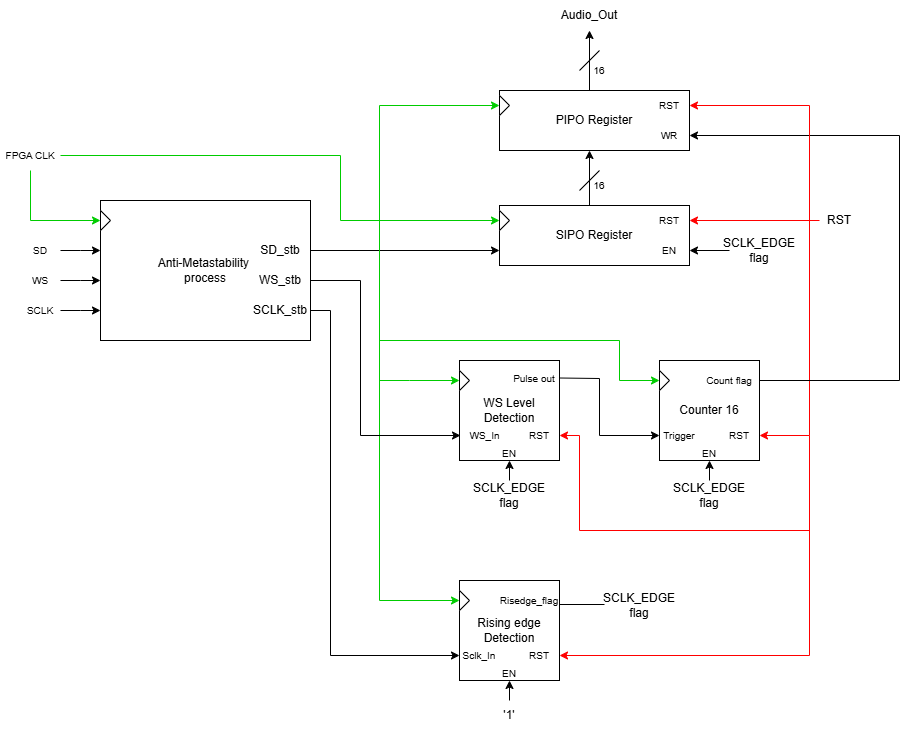

The diagram above was exported from draw.io. Its source (the exported page's mxGraphModel, read from the mxfile embedded in the PNG):
<mxGraphModel dx="2564" dy="885" grid="1" gridSize="10" guides="1" tooltips="1" connect="1" arrows="1" fold="1" page="1" pageScale="1" pageWidth="827" pageHeight="1169" math="0" shadow="0">
  <root>
    <mxCell id="0" />
    <mxCell id="1" parent="0" />
    <mxCell id="9ien7rDwMN-gUCFpQq6X-2" value="" style="endArrow=classic;html=1;rounded=0;entryX=0;entryY=0.75;entryDx=0;entryDy=0;exitX=1;exitY=0.5;exitDx=0;exitDy=0;" parent="1" target="NwiZHj0Au5eoncel1hUC-1" edge="1" source="LsSj_AhrlI3f9y7VIcxY-14">
      <mxGeometry width="50" height="50" relative="1" as="geometry">
        <mxPoint x="159" y="280" as="sourcePoint" />
        <mxPoint x="199" y="270" as="targetPoint" />
      </mxGeometry>
    </mxCell>
    <mxCell id="LsSj_AhrlI3f9y7VIcxY-7" style="edgeStyle=orthogonalEdgeStyle;rounded=0;orthogonalLoop=1;jettySize=auto;html=1;entryX=0;entryY=0.5;entryDx=0;entryDy=0;strokeColor=#00CC00;" edge="1" parent="1" source="9ien7rDwMN-gUCFpQq6X-4" target="NwiZHj0Au5eoncel1hUC-2">
      <mxGeometry relative="1" as="geometry">
        <Array as="points">
          <mxPoint x="160" y="185" />
          <mxPoint x="160" y="250" />
        </Array>
      </mxGeometry>
    </mxCell>
    <mxCell id="LsSj_AhrlI3f9y7VIcxY-17" style="edgeStyle=orthogonalEdgeStyle;rounded=0;orthogonalLoop=1;jettySize=auto;html=1;entryX=0;entryY=0.5;entryDx=0;entryDy=0;strokeColor=#00CC00;" edge="1" parent="1" source="9ien7rDwMN-gUCFpQq6X-4" target="LsSj_AhrlI3f9y7VIcxY-16">
      <mxGeometry relative="1" as="geometry">
        <Array as="points">
          <mxPoint x="-150" y="250" />
        </Array>
      </mxGeometry>
    </mxCell>
    <mxCell id="9ien7rDwMN-gUCFpQq6X-4" value="&lt;font style=&quot;font-size: 10px;&quot;&gt;FPGA CLK&lt;/font&gt;" style="text;html=1;align=center;verticalAlign=middle;whiteSpace=wrap;rounded=0;" parent="1" vertex="1">
      <mxGeometry x="-180" y="170" width="60" height="30" as="geometry" />
    </mxCell>
    <mxCell id="LsSj_AhrlI3f9y7VIcxY-4" style="edgeStyle=orthogonalEdgeStyle;rounded=0;orthogonalLoop=1;jettySize=auto;html=1;" edge="1" parent="1" source="9ien7rDwMN-gUCFpQq6X-5">
      <mxGeometry relative="1" as="geometry">
        <mxPoint x="-80" y="280" as="targetPoint" />
      </mxGeometry>
    </mxCell>
    <mxCell id="9ien7rDwMN-gUCFpQq6X-5" value="&lt;font style=&quot;font-size: 10px;&quot;&gt;SD&lt;/font&gt;" style="text;html=1;align=center;verticalAlign=middle;whiteSpace=wrap;rounded=0;" parent="1" vertex="1">
      <mxGeometry x="-160" y="265" width="40" height="30" as="geometry" />
    </mxCell>
    <mxCell id="LsSj_AhrlI3f9y7VIcxY-3" style="edgeStyle=orthogonalEdgeStyle;rounded=0;orthogonalLoop=1;jettySize=auto;html=1;" edge="1" parent="1" source="9ien7rDwMN-gUCFpQq6X-6">
      <mxGeometry relative="1" as="geometry">
        <mxPoint x="-80" y="310" as="targetPoint" />
      </mxGeometry>
    </mxCell>
    <mxCell id="9ien7rDwMN-gUCFpQq6X-6" value="&lt;font style=&quot;font-size: 10px;&quot;&gt;WS&lt;/font&gt;" style="text;html=1;align=center;verticalAlign=middle;whiteSpace=wrap;rounded=0;" parent="1" vertex="1">
      <mxGeometry x="-160" y="295" width="40" height="30" as="geometry" />
    </mxCell>
    <mxCell id="NwiZHj0Au5eoncel1hUC-1" value="SIPO Register" style="rounded=0;whiteSpace=wrap;html=1;" parent="1" vertex="1">
      <mxGeometry x="319" y="235" width="190" height="60" as="geometry" />
    </mxCell>
    <mxCell id="NwiZHj0Au5eoncel1hUC-2" value="" style="triangle;whiteSpace=wrap;html=1;" parent="1" vertex="1">
      <mxGeometry x="319" y="240" width="10" height="20" as="geometry" />
    </mxCell>
    <mxCell id="NwiZHj0Au5eoncel1hUC-3" value="&lt;font style=&quot;font-size: 10px;&quot;&gt;RST&lt;/font&gt;" style="text;html=1;align=center;verticalAlign=middle;whiteSpace=wrap;rounded=0;" parent="1" vertex="1">
      <mxGeometry x="469" y="235" width="40" height="30" as="geometry" />
    </mxCell>
    <mxCell id="NwiZHj0Au5eoncel1hUC-4" value="&lt;font style=&quot;font-size: 10px;&quot;&gt;EN&lt;/font&gt;" style="text;html=1;align=center;verticalAlign=middle;whiteSpace=wrap;rounded=0;" parent="1" vertex="1">
      <mxGeometry x="469" y="265" width="40" height="30" as="geometry" />
    </mxCell>
    <mxCell id="NwiZHj0Au5eoncel1hUC-5" value="" style="endArrow=classic;html=1;rounded=0;shadow=0;" parent="1" edge="1">
      <mxGeometry width="50" height="50" relative="1" as="geometry">
        <mxPoint x="409" y="235" as="sourcePoint" />
        <mxPoint x="409" y="180" as="targetPoint" />
      </mxGeometry>
    </mxCell>
    <mxCell id="NwiZHj0Au5eoncel1hUC-10" value="" style="endArrow=none;html=1;rounded=0;" parent="1" edge="1">
      <mxGeometry width="50" height="50" relative="1" as="geometry">
        <mxPoint x="399" y="220" as="sourcePoint" />
        <mxPoint x="419" y="200" as="targetPoint" />
      </mxGeometry>
    </mxCell>
    <mxCell id="NwiZHj0Au5eoncel1hUC-11" value="&lt;font style=&quot;font-size: 10px;&quot;&gt;16&lt;/font&gt;" style="text;html=1;align=center;verticalAlign=middle;whiteSpace=wrap;rounded=0;" parent="1" vertex="1">
      <mxGeometry x="389" y="200" width="60" height="30" as="geometry" />
    </mxCell>
    <mxCell id="NwiZHj0Au5eoncel1hUC-12" value="" style="endArrow=classic;html=1;rounded=0;strokeColor=#FF0000;" parent="1" edge="1">
      <mxGeometry width="50" height="50" relative="1" as="geometry">
        <mxPoint x="639" y="250" as="sourcePoint" />
        <mxPoint x="509" y="250" as="targetPoint" />
      </mxGeometry>
    </mxCell>
    <mxCell id="NwiZHj0Au5eoncel1hUC-32" style="edgeStyle=orthogonalEdgeStyle;rounded=0;orthogonalLoop=1;jettySize=auto;html=1;entryX=1;entryY=0.5;entryDx=0;entryDy=0;strokeColor=#FF0000;" parent="1" edge="1">
      <mxGeometry relative="1" as="geometry">
        <mxPoint x="629" y="250" as="sourcePoint" />
        <mxPoint x="579" y="465" as="targetPoint" />
        <Array as="points">
          <mxPoint x="629" y="250" />
          <mxPoint x="629" y="465" />
        </Array>
      </mxGeometry>
    </mxCell>
    <mxCell id="NwiZHj0Au5eoncel1hUC-13" value="RST" style="text;html=1;align=center;verticalAlign=middle;whiteSpace=wrap;rounded=0;" parent="1" vertex="1">
      <mxGeometry x="629" y="235" width="60" height="30" as="geometry" />
    </mxCell>
    <mxCell id="NwiZHj0Au5eoncel1hUC-14" value="" style="endArrow=classic;html=1;rounded=0;" parent="1" edge="1">
      <mxGeometry width="50" height="50" relative="1" as="geometry">
        <mxPoint x="549" y="280" as="sourcePoint" />
        <mxPoint x="509" y="280" as="targetPoint" />
      </mxGeometry>
    </mxCell>
    <mxCell id="NwiZHj0Au5eoncel1hUC-15" value="SCLK_EDGE flag" style="text;html=1;align=center;verticalAlign=middle;whiteSpace=wrap;rounded=0;" parent="1" vertex="1">
      <mxGeometry x="549" y="265" width="60" height="30" as="geometry" />
    </mxCell>
    <mxCell id="NwiZHj0Au5eoncel1hUC-17" value="WS Level Detection" style="whiteSpace=wrap;html=1;aspect=fixed;" parent="1" vertex="1">
      <mxGeometry x="279" y="390" width="100" height="100" as="geometry" />
    </mxCell>
    <mxCell id="NwiZHj0Au5eoncel1hUC-18" value="" style="triangle;whiteSpace=wrap;html=1;" parent="1" vertex="1">
      <mxGeometry x="279" y="400" width="10" height="20" as="geometry" />
    </mxCell>
    <mxCell id="NwiZHj0Au5eoncel1hUC-19" value="" style="endArrow=classic;html=1;rounded=0;entryX=0;entryY=0.5;entryDx=0;entryDy=0;strokeColor=#00CC00;" parent="1" target="NwiZHj0Au5eoncel1hUC-18" edge="1">
      <mxGeometry width="50" height="50" relative="1" as="geometry">
        <mxPoint x="199" y="250" as="sourcePoint" />
        <mxPoint x="199" y="440" as="targetPoint" />
        <Array as="points">
          <mxPoint x="199" y="410" />
          <mxPoint x="229" y="410" />
        </Array>
      </mxGeometry>
    </mxCell>
    <mxCell id="NwiZHj0Au5eoncel1hUC-22" value="&lt;font style=&quot;font-size: 10px;&quot;&gt;Pulse out&lt;/font&gt;" style="text;html=1;align=center;verticalAlign=middle;whiteSpace=wrap;rounded=0;" parent="1" vertex="1">
      <mxGeometry x="329" y="390" width="50" height="35" as="geometry" />
    </mxCell>
    <mxCell id="NwiZHj0Au5eoncel1hUC-23" value="Counter 16" style="whiteSpace=wrap;html=1;aspect=fixed;" parent="1" vertex="1">
      <mxGeometry x="479" y="390" width="100" height="100" as="geometry" />
    </mxCell>
    <mxCell id="NwiZHj0Au5eoncel1hUC-24" value="" style="endArrow=classic;html=1;rounded=0;entryX=0;entryY=0.5;entryDx=0;entryDy=0;strokeColor=#00CC00;" parent="1" target="NwiZHj0Au5eoncel1hUC-25" edge="1">
      <mxGeometry width="50" height="50" relative="1" as="geometry">
        <mxPoint x="439" y="370" as="sourcePoint" />
        <mxPoint x="459" y="420" as="targetPoint" />
        <Array as="points">
          <mxPoint x="439" y="410" />
        </Array>
      </mxGeometry>
    </mxCell>
    <mxCell id="NwiZHj0Au5eoncel1hUC-25" value="" style="triangle;whiteSpace=wrap;html=1;" parent="1" vertex="1">
      <mxGeometry x="479" y="400" width="10" height="20" as="geometry" />
    </mxCell>
    <mxCell id="NwiZHj0Au5eoncel1hUC-26" value="" style="endArrow=none;html=1;rounded=0;strokeColor=#00CC00;" parent="1" edge="1">
      <mxGeometry width="50" height="50" relative="1" as="geometry">
        <mxPoint x="199" y="370" as="sourcePoint" />
        <mxPoint x="439" y="370" as="targetPoint" />
      </mxGeometry>
    </mxCell>
    <mxCell id="NwiZHj0Au5eoncel1hUC-27" value="" style="endArrow=classic;html=1;rounded=0;exitX=1;exitY=0.5;exitDx=0;exitDy=0;entryX=0;entryY=0.75;entryDx=0;entryDy=0;" parent="1" source="NwiZHj0Au5eoncel1hUC-22" target="NwiZHj0Au5eoncel1hUC-23" edge="1">
      <mxGeometry width="50" height="50" relative="1" as="geometry">
        <mxPoint x="359" y="330" as="sourcePoint" />
        <mxPoint x="409" y="280" as="targetPoint" />
        <Array as="points">
          <mxPoint x="419" y="408" />
          <mxPoint x="419" y="465" />
        </Array>
      </mxGeometry>
    </mxCell>
    <mxCell id="NwiZHj0Au5eoncel1hUC-28" value="&lt;span style=&quot;font-size: 10px;&quot;&gt;Count flag&lt;/span&gt;" style="text;html=1;align=center;verticalAlign=middle;whiteSpace=wrap;rounded=0;" parent="1" vertex="1">
      <mxGeometry x="519" y="395" width="60" height="30" as="geometry" />
    </mxCell>
    <mxCell id="NwiZHj0Au5eoncel1hUC-29" value="&lt;span style=&quot;font-size: 10px;&quot;&gt;Trigger&lt;/span&gt;" style="text;html=1;align=center;verticalAlign=middle;whiteSpace=wrap;rounded=0;" parent="1" vertex="1">
      <mxGeometry x="469" y="450" width="60" height="30" as="geometry" />
    </mxCell>
    <mxCell id="NwiZHj0Au5eoncel1hUC-30" value="&lt;span style=&quot;font-size: 10px;&quot;&gt;RST&lt;/span&gt;" style="text;html=1;align=center;verticalAlign=middle;whiteSpace=wrap;rounded=0;" parent="1" vertex="1">
      <mxGeometry x="529" y="450" width="60" height="30" as="geometry" />
    </mxCell>
    <mxCell id="NwiZHj0Au5eoncel1hUC-31" value="&lt;span style=&quot;font-size: 10px;&quot;&gt;RST&lt;/span&gt;" style="text;html=1;align=center;verticalAlign=middle;whiteSpace=wrap;rounded=0;" parent="1" vertex="1">
      <mxGeometry x="339" y="450" width="40" height="30" as="geometry" />
    </mxCell>
    <mxCell id="NwiZHj0Au5eoncel1hUC-35" value="" style="endArrow=classic;html=1;rounded=0;entryX=1;entryY=0.5;entryDx=0;entryDy=0;strokeColor=#FF0000;" parent="1" target="NwiZHj0Au5eoncel1hUC-31" edge="1">
      <mxGeometry width="50" height="50" relative="1" as="geometry">
        <mxPoint x="629" y="465" as="sourcePoint" />
        <mxPoint x="399" y="280" as="targetPoint" />
        <Array as="points">
          <mxPoint x="629" y="560" />
          <mxPoint x="399" y="560" />
          <mxPoint x="399" y="465" />
        </Array>
      </mxGeometry>
    </mxCell>
    <mxCell id="NwiZHj0Au5eoncel1hUC-37" value="" style="endArrow=classic;html=1;rounded=0;exitX=1;exitY=0.5;exitDx=0;exitDy=0;" parent="1" source="NwiZHj0Au5eoncel1hUC-28" edge="1">
      <mxGeometry width="50" height="50" relative="1" as="geometry">
        <mxPoint x="609" y="400" as="sourcePoint" />
        <mxPoint x="509" y="165" as="targetPoint" />
        <Array as="points">
          <mxPoint x="719" y="410" />
          <mxPoint x="719" y="165" />
        </Array>
      </mxGeometry>
    </mxCell>
    <mxCell id="NwiZHj0Au5eoncel1hUC-40" value="Audio_Out" style="text;html=1;align=center;verticalAlign=middle;whiteSpace=wrap;rounded=0;" parent="1" vertex="1">
      <mxGeometry x="379" y="30" width="60" height="30" as="geometry" />
    </mxCell>
    <mxCell id="v0FpsJbmqO8Y_mCPSufv-1" value="&lt;font style=&quot;font-size: 10px;&quot;&gt;WS_In&lt;/font&gt;" style="text;html=1;align=center;verticalAlign=middle;whiteSpace=wrap;rounded=0;" parent="1" vertex="1">
      <mxGeometry x="280" y="450" width="49" height="30" as="geometry" />
    </mxCell>
    <mxCell id="v0FpsJbmqO8Y_mCPSufv-7" value="" style="endArrow=classic;html=1;rounded=0;fillColor=#00CC00;strokeColor=#00CC00;entryX=0;entryY=0.5;entryDx=0;entryDy=0;" parent="1" target="v0FpsJbmqO8Y_mCPSufv-59" edge="1">
      <mxGeometry width="50" height="50" relative="1" as="geometry">
        <mxPoint x="199" y="370" as="sourcePoint" />
        <mxPoint x="229" y="635" as="targetPoint" />
        <Array as="points">
          <mxPoint x="199" y="630" />
        </Array>
      </mxGeometry>
    </mxCell>
    <mxCell id="v0FpsJbmqO8Y_mCPSufv-9" value="" style="endArrow=classic;html=1;rounded=0;entryX=1;entryY=0.5;entryDx=0;entryDy=0;strokeColor=#FF0000;" parent="1" target="v0FpsJbmqO8Y_mCPSufv-61" edge="1">
      <mxGeometry width="50" height="50" relative="1" as="geometry">
        <mxPoint x="629" y="530" as="sourcePoint" />
        <mxPoint x="309" y="675" as="targetPoint" />
        <Array as="points">
          <mxPoint x="629" y="685" />
        </Array>
      </mxGeometry>
    </mxCell>
    <mxCell id="v0FpsJbmqO8Y_mCPSufv-66" style="edgeStyle=orthogonalEdgeStyle;rounded=0;orthogonalLoop=1;jettySize=auto;html=1;entryX=0;entryY=0.5;entryDx=0;entryDy=0;exitX=1;exitY=0.75;exitDx=0;exitDy=0;" parent="1" source="LsSj_AhrlI3f9y7VIcxY-6" target="v0FpsJbmqO8Y_mCPSufv-62" edge="1">
      <mxGeometry relative="1" as="geometry">
        <Array as="points">
          <mxPoint x="150" y="340" />
          <mxPoint x="150" y="685" />
        </Array>
        <mxPoint x="90" y="340" as="sourcePoint" />
      </mxGeometry>
    </mxCell>
    <mxCell id="LsSj_AhrlI3f9y7VIcxY-5" style="edgeStyle=orthogonalEdgeStyle;rounded=0;orthogonalLoop=1;jettySize=auto;html=1;" edge="1" parent="1" source="v0FpsJbmqO8Y_mCPSufv-10">
      <mxGeometry relative="1" as="geometry">
        <mxPoint x="-80" y="340" as="targetPoint" />
      </mxGeometry>
    </mxCell>
    <mxCell id="v0FpsJbmqO8Y_mCPSufv-10" value="&lt;font style=&quot;font-size: 10px;&quot;&gt;SCLK&lt;/font&gt;" style="text;html=1;align=center;verticalAlign=middle;whiteSpace=wrap;rounded=0;" parent="1" vertex="1">
      <mxGeometry x="-160" y="325" width="40" height="30" as="geometry" />
    </mxCell>
    <mxCell id="v0FpsJbmqO8Y_mCPSufv-21" value="&lt;font style=&quot;font-size: 10px;&quot;&gt;EN&lt;/font&gt;" style="text;html=1;align=center;verticalAlign=middle;whiteSpace=wrap;rounded=0;" parent="1" vertex="1">
      <mxGeometry x="299" y="475" width="60" height="15" as="geometry" />
    </mxCell>
    <mxCell id="v0FpsJbmqO8Y_mCPSufv-22" value="" style="endArrow=classic;html=1;rounded=0;exitX=0.5;exitY=0;exitDx=0;exitDy=0;entryX=0.5;entryY=1;entryDx=0;entryDy=0;" parent="1" source="v0FpsJbmqO8Y_mCPSufv-23" target="v0FpsJbmqO8Y_mCPSufv-21" edge="1">
      <mxGeometry width="50" height="50" relative="1" as="geometry">
        <mxPoint x="344" y="500" as="sourcePoint" />
        <mxPoint x="304" y="500" as="targetPoint" />
      </mxGeometry>
    </mxCell>
    <mxCell id="v0FpsJbmqO8Y_mCPSufv-23" value="SCLK_EDGE flag" style="text;html=1;align=center;verticalAlign=middle;whiteSpace=wrap;rounded=0;" parent="1" vertex="1">
      <mxGeometry x="299" y="510" width="60" height="30" as="geometry" />
    </mxCell>
    <mxCell id="v0FpsJbmqO8Y_mCPSufv-24" value="&lt;font style=&quot;font-size: 10px;&quot;&gt;EN&lt;/font&gt;" style="text;html=1;align=center;verticalAlign=middle;whiteSpace=wrap;rounded=0;" parent="1" vertex="1">
      <mxGeometry x="499" y="475" width="60" height="15" as="geometry" />
    </mxCell>
    <mxCell id="v0FpsJbmqO8Y_mCPSufv-25" value="" style="endArrow=classic;html=1;rounded=0;exitX=0.5;exitY=0;exitDx=0;exitDy=0;entryX=0.5;entryY=1;entryDx=0;entryDy=0;" parent="1" source="v0FpsJbmqO8Y_mCPSufv-26" edge="1">
      <mxGeometry width="50" height="50" relative="1" as="geometry">
        <mxPoint x="544" y="500" as="sourcePoint" />
        <mxPoint x="529" y="490" as="targetPoint" />
      </mxGeometry>
    </mxCell>
    <mxCell id="v0FpsJbmqO8Y_mCPSufv-26" value="SCLK_EDGE flag" style="text;html=1;align=center;verticalAlign=middle;whiteSpace=wrap;rounded=0;" parent="1" vertex="1">
      <mxGeometry x="499" y="510" width="60" height="30" as="geometry" />
    </mxCell>
    <mxCell id="v0FpsJbmqO8Y_mCPSufv-58" value="Rising edge Detection" style="whiteSpace=wrap;html=1;aspect=fixed;" parent="1" vertex="1">
      <mxGeometry x="279" y="610" width="100" height="100" as="geometry" />
    </mxCell>
    <mxCell id="v0FpsJbmqO8Y_mCPSufv-59" value="" style="triangle;whiteSpace=wrap;html=1;" parent="1" vertex="1">
      <mxGeometry x="279" y="620" width="10" height="20" as="geometry" />
    </mxCell>
    <mxCell id="v0FpsJbmqO8Y_mCPSufv-60" value="&lt;font style=&quot;font-size: 10px;&quot;&gt;Risedge_flag&lt;/font&gt;" style="text;html=1;align=center;verticalAlign=middle;whiteSpace=wrap;rounded=0;" parent="1" vertex="1">
      <mxGeometry x="324" y="612.5" width="50" height="35" as="geometry" />
    </mxCell>
    <mxCell id="v0FpsJbmqO8Y_mCPSufv-61" value="&lt;span style=&quot;font-size: 10px;&quot;&gt;RST&lt;/span&gt;" style="text;html=1;align=center;verticalAlign=middle;whiteSpace=wrap;rounded=0;" parent="1" vertex="1">
      <mxGeometry x="339" y="670" width="40" height="30" as="geometry" />
    </mxCell>
    <mxCell id="v0FpsJbmqO8Y_mCPSufv-62" value="&lt;font style=&quot;font-size: 10px;&quot;&gt;Sclk_In&lt;/font&gt;" style="text;html=1;align=center;verticalAlign=middle;whiteSpace=wrap;rounded=0;" parent="1" vertex="1">
      <mxGeometry x="279" y="670" width="40" height="30" as="geometry" />
    </mxCell>
    <mxCell id="v0FpsJbmqO8Y_mCPSufv-63" value="&lt;font style=&quot;font-size: 10px;&quot;&gt;EN&lt;/font&gt;" style="text;html=1;align=center;verticalAlign=middle;whiteSpace=wrap;rounded=0;" parent="1" vertex="1">
      <mxGeometry x="299" y="695" width="60" height="15" as="geometry" />
    </mxCell>
    <mxCell id="v0FpsJbmqO8Y_mCPSufv-65" value="SCLK_EDGE flag" style="text;html=1;align=center;verticalAlign=middle;whiteSpace=wrap;rounded=0;" parent="1" vertex="1">
      <mxGeometry x="429" y="620" width="60" height="30" as="geometry" />
    </mxCell>
    <mxCell id="v0FpsJbmqO8Y_mCPSufv-69" value="" style="endArrow=none;html=1;rounded=0;exitX=1;exitY=0.5;exitDx=0;exitDy=0;exitPerimeter=0;" parent="1" edge="1">
      <mxGeometry width="50" height="50" relative="1" as="geometry">
        <mxPoint x="379" y="634" as="sourcePoint" />
        <mxPoint x="424" y="634" as="targetPoint" />
      </mxGeometry>
    </mxCell>
    <mxCell id="v0FpsJbmqO8Y_mCPSufv-70" value="" style="endArrow=classic;html=1;rounded=0;" parent="1" edge="1">
      <mxGeometry width="50" height="50" relative="1" as="geometry">
        <mxPoint x="329" y="730" as="sourcePoint" />
        <mxPoint x="329" y="710" as="targetPoint" />
      </mxGeometry>
    </mxCell>
    <mxCell id="v0FpsJbmqO8Y_mCPSufv-71" value="'1'" style="text;html=1;align=center;verticalAlign=middle;whiteSpace=wrap;rounded=0;" parent="1" vertex="1">
      <mxGeometry x="299" y="730" width="60" height="30" as="geometry" />
    </mxCell>
    <mxCell id="7rcq1nJQBCEqm8HtTxJF-1" value="PIPO Register" style="rounded=0;whiteSpace=wrap;html=1;" parent="1" vertex="1">
      <mxGeometry x="319" y="120" width="190" height="60" as="geometry" />
    </mxCell>
    <mxCell id="7rcq1nJQBCEqm8HtTxJF-2" value="" style="triangle;whiteSpace=wrap;html=1;" parent="1" vertex="1">
      <mxGeometry x="319" y="125" width="10" height="20" as="geometry" />
    </mxCell>
    <mxCell id="7rcq1nJQBCEqm8HtTxJF-3" value="&lt;font style=&quot;font-size: 10px;&quot;&gt;RST&lt;/font&gt;" style="text;html=1;align=center;verticalAlign=middle;whiteSpace=wrap;rounded=0;" parent="1" vertex="1">
      <mxGeometry x="469" y="120" width="40" height="30" as="geometry" />
    </mxCell>
    <mxCell id="7rcq1nJQBCEqm8HtTxJF-4" value="&lt;font style=&quot;font-size: 10px;&quot;&gt;WR&lt;/font&gt;" style="text;html=1;align=center;verticalAlign=middle;whiteSpace=wrap;rounded=0;" parent="1" vertex="1">
      <mxGeometry x="469" y="150" width="40" height="30" as="geometry" />
    </mxCell>
    <mxCell id="7rcq1nJQBCEqm8HtTxJF-5" value="" style="endArrow=classic;html=1;rounded=0;entryX=1;entryY=0.5;entryDx=0;entryDy=0;strokeColor=#FF0000;" parent="1" target="7rcq1nJQBCEqm8HtTxJF-3" edge="1">
      <mxGeometry width="50" height="50" relative="1" as="geometry">
        <mxPoint x="629" y="250" as="sourcePoint" />
        <mxPoint x="679" y="200" as="targetPoint" />
        <Array as="points">
          <mxPoint x="629" y="135" />
        </Array>
      </mxGeometry>
    </mxCell>
    <mxCell id="7rcq1nJQBCEqm8HtTxJF-6" value="" style="endArrow=classic;html=1;rounded=0;entryX=0;entryY=0.5;entryDx=0;entryDy=0;strokeColor=#00CC00;" parent="1" target="7rcq1nJQBCEqm8HtTxJF-2" edge="1">
      <mxGeometry width="50" height="50" relative="1" as="geometry">
        <mxPoint x="199" y="250" as="sourcePoint" />
        <mxPoint x="274" y="125" as="targetPoint" />
        <Array as="points">
          <mxPoint x="199" y="135" />
        </Array>
      </mxGeometry>
    </mxCell>
    <mxCell id="7rcq1nJQBCEqm8HtTxJF-7" value="" style="endArrow=classic;html=1;rounded=0;shadow=0;entryX=0.5;entryY=1;entryDx=0;entryDy=0;" parent="1" target="NwiZHj0Au5eoncel1hUC-40" edge="1">
      <mxGeometry width="50" height="50" relative="1" as="geometry">
        <mxPoint x="409" y="120" as="sourcePoint" />
        <mxPoint x="409" y="65" as="targetPoint" />
      </mxGeometry>
    </mxCell>
    <mxCell id="7rcq1nJQBCEqm8HtTxJF-8" value="&lt;font style=&quot;font-size: 10px;&quot;&gt;16&lt;/font&gt;" style="text;html=1;align=center;verticalAlign=middle;whiteSpace=wrap;rounded=0;" parent="1" vertex="1">
      <mxGeometry x="389" y="85" width="60" height="30" as="geometry" />
    </mxCell>
    <mxCell id="7rcq1nJQBCEqm8HtTxJF-9" value="" style="endArrow=none;html=1;rounded=0;" parent="1" edge="1">
      <mxGeometry width="50" height="50" relative="1" as="geometry">
        <mxPoint x="399" y="100" as="sourcePoint" />
        <mxPoint x="419" y="80" as="targetPoint" />
      </mxGeometry>
    </mxCell>
    <mxCell id="LsSj_AhrlI3f9y7VIcxY-6" value="Anti-Metastability&amp;nbsp;&lt;div&gt;process&lt;/div&gt;" style="rounded=0;whiteSpace=wrap;html=1;" vertex="1" parent="1">
      <mxGeometry x="-80" y="230" width="210" height="140" as="geometry" />
    </mxCell>
    <mxCell id="LsSj_AhrlI3f9y7VIcxY-10" value="SCLK_stb" style="text;html=1;align=center;verticalAlign=middle;whiteSpace=wrap;rounded=0;" vertex="1" parent="1">
      <mxGeometry x="70" y="325" width="60" height="30" as="geometry" />
    </mxCell>
    <mxCell id="LsSj_AhrlI3f9y7VIcxY-15" style="edgeStyle=orthogonalEdgeStyle;rounded=0;orthogonalLoop=1;jettySize=auto;html=1;entryX=0;entryY=0.5;entryDx=0;entryDy=0;" edge="1" parent="1" source="LsSj_AhrlI3f9y7VIcxY-13" target="v0FpsJbmqO8Y_mCPSufv-1">
      <mxGeometry relative="1" as="geometry">
        <Array as="points">
          <mxPoint x="180" y="310" />
          <mxPoint x="180" y="465" />
        </Array>
      </mxGeometry>
    </mxCell>
    <mxCell id="LsSj_AhrlI3f9y7VIcxY-13" value="WS_stb" style="text;html=1;align=center;verticalAlign=middle;whiteSpace=wrap;rounded=0;" vertex="1" parent="1">
      <mxGeometry x="70" y="295" width="60" height="30" as="geometry" />
    </mxCell>
    <mxCell id="LsSj_AhrlI3f9y7VIcxY-14" value="SD_stb" style="text;html=1;align=center;verticalAlign=middle;whiteSpace=wrap;rounded=0;" vertex="1" parent="1">
      <mxGeometry x="70" y="265" width="60" height="30" as="geometry" />
    </mxCell>
    <mxCell id="LsSj_AhrlI3f9y7VIcxY-16" value="" style="triangle;whiteSpace=wrap;html=1;" vertex="1" parent="1">
      <mxGeometry x="-80" y="240" width="10" height="20" as="geometry" />
    </mxCell>
  </root>
</mxGraphModel>